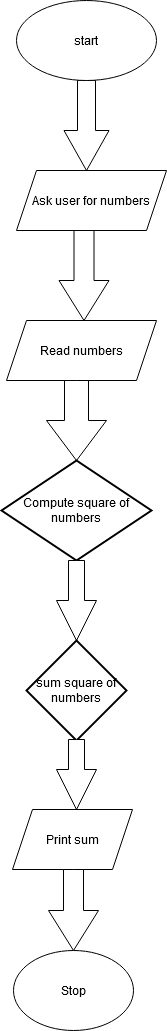

The diagram above was exported from draw.io. Its source (the exported page's mxGraphModel, read from the mxfile embedded in the PNG):
<mxGraphModel dx="1736" dy="936" grid="1" gridSize="10" guides="1" tooltips="1" connect="1" arrows="1" fold="1" page="1" pageScale="1" pageWidth="850" pageHeight="1100" math="0" shadow="0">
  <root>
    <mxCell id="0" />
    <mxCell id="1" parent="0" />
    <mxCell id="7jVW-6E5g7ul5AV3cPHf-7" value="" style="html=1;shadow=0;dashed=0;align=center;verticalAlign=middle;shape=mxgraph.arrows2.arrow;dy=0.6;dx=40;direction=south;notch=0;" vertex="1" parent="1">
      <mxGeometry x="327.5" y="100" width="45" height="90" as="geometry" />
    </mxCell>
    <mxCell id="7jVW-6E5g7ul5AV3cPHf-9" value="start" style="ellipse;whiteSpace=wrap;html=1;" vertex="1" parent="1">
      <mxGeometry x="280" y="20" width="140" height="80" as="geometry" />
    </mxCell>
    <mxCell id="7jVW-6E5g7ul5AV3cPHf-10" value="Ask user for numbers" style="shape=parallelogram;perimeter=parallelogramPerimeter;whiteSpace=wrap;html=1;fixedSize=1;" vertex="1" parent="1">
      <mxGeometry x="280" y="190" width="150" height="60" as="geometry" />
    </mxCell>
    <mxCell id="7jVW-6E5g7ul5AV3cPHf-11" value="" style="html=1;shadow=0;dashed=0;align=center;verticalAlign=middle;shape=mxgraph.arrows2.arrow;dy=0.6;dx=40;direction=south;notch=0;" vertex="1" parent="1">
      <mxGeometry x="322.5" y="250" width="50" height="90" as="geometry" />
    </mxCell>
    <mxCell id="7jVW-6E5g7ul5AV3cPHf-12" value="Read numbers" style="shape=parallelogram;perimeter=parallelogramPerimeter;whiteSpace=wrap;html=1;fixedSize=1;" vertex="1" parent="1">
      <mxGeometry x="270" y="340" width="150" height="60" as="geometry" />
    </mxCell>
    <mxCell id="7jVW-6E5g7ul5AV3cPHf-15" value="" style="html=1;shadow=0;dashed=0;align=center;verticalAlign=middle;shape=mxgraph.arrows2.arrow;dy=0.6;dx=40;direction=south;notch=0;" vertex="1" parent="1">
      <mxGeometry x="310" y="400" width="60" height="80" as="geometry" />
    </mxCell>
    <mxCell id="7jVW-6E5g7ul5AV3cPHf-16" value="Compute square of numbers" style="strokeWidth=2;html=1;shape=mxgraph.flowchart.decision;whiteSpace=wrap;" vertex="1" parent="1">
      <mxGeometry x="265" y="480" width="150" height="100" as="geometry" />
    </mxCell>
    <mxCell id="7jVW-6E5g7ul5AV3cPHf-17" value="" style="html=1;shadow=0;dashed=0;align=center;verticalAlign=middle;shape=mxgraph.arrows2.arrow;dy=0.6;dx=40;direction=south;notch=0;" vertex="1" parent="1">
      <mxGeometry x="320" y="580" width="40" height="80" as="geometry" />
    </mxCell>
    <mxCell id="7jVW-6E5g7ul5AV3cPHf-18" value="Print sum" style="shape=parallelogram;perimeter=parallelogramPerimeter;whiteSpace=wrap;html=1;fixedSize=1;" vertex="1" parent="1">
      <mxGeometry x="276" y="829" width="120" height="60" as="geometry" />
    </mxCell>
    <mxCell id="7jVW-6E5g7ul5AV3cPHf-19" value="sum square of numbers" style="strokeWidth=2;html=1;shape=mxgraph.flowchart.decision;whiteSpace=wrap;" vertex="1" parent="1">
      <mxGeometry x="290" y="660" width="100" height="100" as="geometry" />
    </mxCell>
    <mxCell id="7jVW-6E5g7ul5AV3cPHf-20" value="" style="html=1;shadow=0;dashed=0;align=center;verticalAlign=middle;shape=mxgraph.arrows2.arrow;dy=0.6;dx=40;direction=south;notch=0;" vertex="1" parent="1">
      <mxGeometry x="320" y="759" width="40" height="70" as="geometry" />
    </mxCell>
    <mxCell id="7jVW-6E5g7ul5AV3cPHf-23" value="" style="html=1;shadow=0;dashed=0;align=center;verticalAlign=middle;shape=mxgraph.arrows2.arrow;dy=0.6;dx=40;direction=south;notch=0;" vertex="1" parent="1">
      <mxGeometry x="312" y="889" width="50" height="81" as="geometry" />
    </mxCell>
    <mxCell id="7jVW-6E5g7ul5AV3cPHf-24" value="Stop" style="ellipse;whiteSpace=wrap;html=1;" vertex="1" parent="1">
      <mxGeometry x="277" y="970" width="120" height="80" as="geometry" />
    </mxCell>
  </root>
</mxGraphModel>